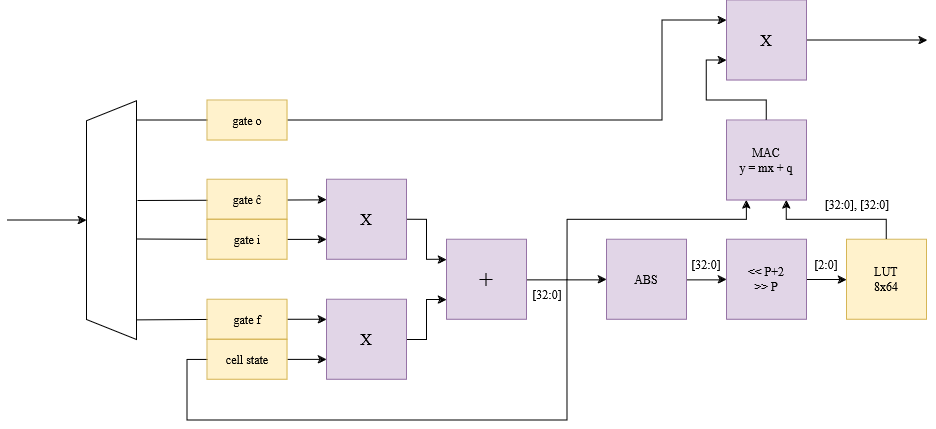

The diagram above was exported from draw.io. Its source (the exported page's mxGraphModel, read from the mxfile embedded in the PNG):
<mxGraphModel dx="2062" dy="656" grid="1" gridSize="10" guides="1" tooltips="1" connect="1" arrows="1" fold="1" page="1" pageScale="1" pageWidth="827" pageHeight="1169" math="0" shadow="0">
  <root>
    <mxCell id="0" />
    <mxCell id="1" parent="0" />
    <mxCell id="2IAp89SdKw4LIZimuCdi-2" value="[32:0]" style="text;html=1;align=center;verticalAlign=middle;whiteSpace=wrap;rounded=0;" parent="1" vertex="1">
      <mxGeometry x="-125.62" y="289.37" width="60" height="30" as="geometry" />
    </mxCell>
    <mxCell id="2IAp89SdKw4LIZimuCdi-3" value="[2:0]" style="text;html=1;align=center;verticalAlign=middle;whiteSpace=wrap;rounded=0;" parent="1" vertex="1">
      <mxGeometry x="-5.6200000000000045" y="289.37" width="60" height="30" as="geometry" />
    </mxCell>
    <mxCell id="2IAp89SdKw4LIZimuCdi-4" style="edgeStyle=orthogonalEdgeStyle;rounded=0;orthogonalLoop=1;jettySize=auto;html=1;startArrow=classic;startFill=1;endArrow=none;endFill=0;entryX=1;entryY=0.5;entryDx=0;entryDy=0;" parent="1" source="2IAp89SdKw4LIZimuCdi-6" target="2IAp89SdKw4LIZimuCdi-16" edge="1">
      <mxGeometry relative="1" as="geometry">
        <mxPoint x="-255.62" y="319.37" as="targetPoint" />
      </mxGeometry>
    </mxCell>
    <mxCell id="2IAp89SdKw4LIZimuCdi-5" style="edgeStyle=orthogonalEdgeStyle;rounded=0;orthogonalLoop=1;jettySize=auto;html=1;entryX=0;entryY=0.5;entryDx=0;entryDy=0;" parent="1" source="2IAp89SdKw4LIZimuCdi-6" target="2IAp89SdKw4LIZimuCdi-8" edge="1">
      <mxGeometry relative="1" as="geometry" />
    </mxCell>
    <mxCell id="2IAp89SdKw4LIZimuCdi-6" value="&lt;div&gt;ABS&lt;/div&gt;" style="whiteSpace=wrap;html=1;aspect=fixed;fillColor=#e1d5e7;strokeColor=#9673a6;" parent="1" vertex="1">
      <mxGeometry x="-195.62" y="279.37" width="80" height="80" as="geometry" />
    </mxCell>
    <mxCell id="2IAp89SdKw4LIZimuCdi-7" style="edgeStyle=orthogonalEdgeStyle;rounded=0;orthogonalLoop=1;jettySize=auto;html=1;" parent="1" source="2IAp89SdKw4LIZimuCdi-8" edge="1">
      <mxGeometry relative="1" as="geometry">
        <mxPoint x="44.379999999999995" y="319.37" as="targetPoint" />
      </mxGeometry>
    </mxCell>
    <mxCell id="2IAp89SdKw4LIZimuCdi-8" value="&lt;div&gt;&amp;lt;&amp;lt; P+2&lt;/div&gt;&lt;div&gt;&amp;gt;&amp;gt; P&lt;br&gt;&lt;/div&gt;" style="whiteSpace=wrap;html=1;aspect=fixed;fillColor=#e1d5e7;strokeColor=#9673a6;" parent="1" vertex="1">
      <mxGeometry x="-75.62" y="279.37" width="80" height="80" as="geometry" />
    </mxCell>
    <mxCell id="2IAp89SdKw4LIZimuCdi-9" value="&lt;div&gt;LUT&lt;/div&gt;&lt;div&gt;8x64&lt;br&gt;&lt;/div&gt;" style="whiteSpace=wrap;html=1;aspect=fixed;fillColor=#fff2cc;strokeColor=#d6b656;" parent="1" vertex="1">
      <mxGeometry x="44.379999999999995" y="279.37" width="80" height="80" as="geometry" />
    </mxCell>
    <mxCell id="2IAp89SdKw4LIZimuCdi-10" value="[32:0], [32:0]" style="text;html=1;align=center;verticalAlign=middle;whiteSpace=wrap;rounded=0;" parent="1" vertex="1">
      <mxGeometry x="15" y="229.37" width="80" height="30" as="geometry" />
    </mxCell>
    <mxCell id="2IAp89SdKw4LIZimuCdi-11" style="edgeStyle=orthogonalEdgeStyle;rounded=0;orthogonalLoop=1;jettySize=auto;html=1;entryX=0.75;entryY=1;entryDx=0;entryDy=0;" parent="1" target="2IAp89SdKw4LIZimuCdi-14" edge="1">
      <mxGeometry relative="1" as="geometry">
        <Array as="points">
          <mxPoint x="84.38" y="259.37" />
          <mxPoint x="-15.620000000000005" y="259.37" />
        </Array>
        <mxPoint x="84.38" y="279.37" as="sourcePoint" />
      </mxGeometry>
    </mxCell>
    <mxCell id="2IAp89SdKw4LIZimuCdi-12" style="edgeStyle=orthogonalEdgeStyle;rounded=0;orthogonalLoop=1;jettySize=auto;html=1;exitX=0.25;exitY=1;exitDx=0;exitDy=0;startArrow=classic;startFill=1;endArrow=none;endFill=0;" parent="1" source="2IAp89SdKw4LIZimuCdi-14" edge="1">
      <mxGeometry relative="1" as="geometry">
        <mxPoint x="-235" y="320" as="targetPoint" />
        <Array as="points">
          <mxPoint x="-55.620000000000005" y="259.37" />
          <mxPoint x="-235.62" y="259.37" />
        </Array>
      </mxGeometry>
    </mxCell>
    <mxCell id="2IAp89SdKw4LIZimuCdi-28" style="edgeStyle=orthogonalEdgeStyle;rounded=0;orthogonalLoop=1;jettySize=auto;html=1;entryX=0;entryY=0.75;entryDx=0;entryDy=0;" parent="1" source="2IAp89SdKw4LIZimuCdi-14" target="2IAp89SdKw4LIZimuCdi-27" edge="1">
      <mxGeometry relative="1" as="geometry" />
    </mxCell>
    <mxCell id="2IAp89SdKw4LIZimuCdi-14" value="&lt;div&gt;MAC&lt;/div&gt;&lt;div&gt;y = mx + q&lt;br&gt;&lt;/div&gt;" style="whiteSpace=wrap;html=1;aspect=fixed;fillColor=#e1d5e7;strokeColor=#9673a6;" parent="1" vertex="1">
      <mxGeometry x="-75.62" y="160" width="80" height="80" as="geometry" />
    </mxCell>
    <mxCell id="2IAp89SdKw4LIZimuCdi-15" value="[32:0]" style="text;html=1;align=center;verticalAlign=middle;whiteSpace=wrap;rounded=0;" parent="1" vertex="1">
      <mxGeometry x="-285" y="319.37" width="60" height="30" as="geometry" />
    </mxCell>
    <mxCell id="2IAp89SdKw4LIZimuCdi-29" style="edgeStyle=orthogonalEdgeStyle;rounded=0;orthogonalLoop=1;jettySize=auto;html=1;entryX=0;entryY=0.75;entryDx=0;entryDy=0;" parent="1" target="2IAp89SdKw4LIZimuCdi-17" edge="1">
      <mxGeometry relative="1" as="geometry">
        <mxPoint x="-235" y="319" as="sourcePoint" />
        <Array as="points">
          <mxPoint x="-235" y="319" />
          <mxPoint x="-235" y="460" />
          <mxPoint x="-615" y="460" />
          <mxPoint x="-615" y="399" />
        </Array>
      </mxGeometry>
    </mxCell>
    <mxCell id="2IAp89SdKw4LIZimuCdi-16" value="+" style="whiteSpace=wrap;html=1;aspect=fixed;fillColor=#e1d5e7;strokeColor=#9673a6;fontSize=25;" parent="1" vertex="1">
      <mxGeometry x="-355.62" y="279.37" width="80" height="80" as="geometry" />
    </mxCell>
    <mxCell id="2IAp89SdKw4LIZimuCdi-25" style="edgeStyle=orthogonalEdgeStyle;rounded=0;orthogonalLoop=1;jettySize=auto;html=1;entryX=0;entryY=0.75;entryDx=0;entryDy=0;" parent="1" source="2IAp89SdKw4LIZimuCdi-17" target="2IAp89SdKw4LIZimuCdi-16" edge="1">
      <mxGeometry relative="1" as="geometry" />
    </mxCell>
    <mxCell id="2IAp89SdKw4LIZimuCdi-17" value="X" style="whiteSpace=wrap;html=1;aspect=fixed;fillColor=#e1d5e7;strokeColor=#9673a6;fontSize=16;" parent="1" vertex="1">
      <mxGeometry x="-475.62" y="339.37" width="80" height="80" as="geometry" />
    </mxCell>
    <mxCell id="2IAp89SdKw4LIZimuCdi-26" style="edgeStyle=orthogonalEdgeStyle;rounded=0;orthogonalLoop=1;jettySize=auto;html=1;exitX=1;exitY=0.5;exitDx=0;exitDy=0;entryX=0;entryY=0.25;entryDx=0;entryDy=0;" parent="1" source="2IAp89SdKw4LIZimuCdi-18" target="2IAp89SdKw4LIZimuCdi-16" edge="1">
      <mxGeometry relative="1" as="geometry" />
    </mxCell>
    <mxCell id="2IAp89SdKw4LIZimuCdi-18" value="X" style="whiteSpace=wrap;html=1;aspect=fixed;fillColor=#e1d5e7;strokeColor=#9673a6;fontSize=16;" parent="1" vertex="1">
      <mxGeometry x="-475.62" y="219.37" width="80" height="80" as="geometry" />
    </mxCell>
    <mxCell id="2IAp89SdKw4LIZimuCdi-37" style="edgeStyle=orthogonalEdgeStyle;rounded=0;orthogonalLoop=1;jettySize=auto;html=1;startArrow=classic;startFill=1;endArrow=none;endFill=0;" parent="1" source="2IAp89SdKw4LIZimuCdi-19" edge="1">
      <mxGeometry relative="1" as="geometry">
        <mxPoint x="-795" y="260" as="targetPoint" />
      </mxGeometry>
    </mxCell>
    <mxCell id="2IAp89SdKw4LIZimuCdi-19" value="" style="shape=trapezoid;perimeter=trapezoidPerimeter;whiteSpace=wrap;html=1;fixedSize=1;rotation=-90;" parent="1" vertex="1">
      <mxGeometry x="-810" y="235" width="238.75" height="50" as="geometry" />
    </mxCell>
    <mxCell id="2IAp89SdKw4LIZimuCdi-20" value="" style="endArrow=none;html=1;rounded=0;exitX=0;exitY=0.25;exitDx=0;exitDy=0;startArrow=classic;startFill=1;endFill=0;" parent="1" source="2IAp89SdKw4LIZimuCdi-18" edge="1">
      <mxGeometry width="50" height="50" relative="1" as="geometry">
        <mxPoint x="-445.62" y="249.37" as="sourcePoint" />
        <mxPoint x="-665" y="240" as="targetPoint" />
      </mxGeometry>
    </mxCell>
    <mxCell id="2IAp89SdKw4LIZimuCdi-21" style="edgeStyle=orthogonalEdgeStyle;rounded=0;orthogonalLoop=1;jettySize=auto;html=1;exitX=0;exitY=0.75;exitDx=0;exitDy=0;startArrow=classic;startFill=1;endArrow=none;endFill=0;" parent="1" source="2IAp89SdKw4LIZimuCdi-18" edge="1">
      <mxGeometry relative="1" as="geometry">
        <mxPoint x="-665" y="279" as="targetPoint" />
      </mxGeometry>
    </mxCell>
    <mxCell id="2IAp89SdKw4LIZimuCdi-22" style="edgeStyle=orthogonalEdgeStyle;rounded=0;orthogonalLoop=1;jettySize=auto;html=1;exitX=0;exitY=0.25;exitDx=0;exitDy=0;startArrow=classic;startFill=1;endArrow=none;endFill=0;" parent="1" source="2IAp89SdKw4LIZimuCdi-17" edge="1">
      <mxGeometry relative="1" as="geometry">
        <mxPoint x="-665" y="360" as="targetPoint" />
      </mxGeometry>
    </mxCell>
    <mxCell id="2IAp89SdKw4LIZimuCdi-24" value="" style="endArrow=none;html=1;rounded=0;startArrow=classic;startFill=1;endFill=0;exitX=0;exitY=0.25;exitDx=0;exitDy=0;edgeStyle=orthogonalEdgeStyle;" parent="1" source="2IAp89SdKw4LIZimuCdi-27" edge="1">
      <mxGeometry width="50" height="50" relative="1" as="geometry">
        <mxPoint x="-475.62" y="169.37" as="sourcePoint" />
        <mxPoint x="-665" y="160" as="targetPoint" />
        <Array as="points">
          <mxPoint x="-140" y="60" />
          <mxPoint x="-140" y="160" />
        </Array>
      </mxGeometry>
    </mxCell>
    <mxCell id="2IAp89SdKw4LIZimuCdi-30" style="edgeStyle=orthogonalEdgeStyle;rounded=0;orthogonalLoop=1;jettySize=auto;html=1;" parent="1" source="2IAp89SdKw4LIZimuCdi-27" edge="1">
      <mxGeometry relative="1" as="geometry">
        <mxPoint x="125" y="80" as="targetPoint" />
      </mxGeometry>
    </mxCell>
    <mxCell id="2IAp89SdKw4LIZimuCdi-27" value="X" style="whiteSpace=wrap;html=1;aspect=fixed;fillColor=#e1d5e7;strokeColor=#9673a6;fontSize=16;" parent="1" vertex="1">
      <mxGeometry x="-75.62" y="40" width="80" height="80" as="geometry" />
    </mxCell>
    <mxCell id="2IAp89SdKw4LIZimuCdi-31" value="gate o" style="rounded=0;whiteSpace=wrap;html=1;fillColor=#fff2cc;strokeColor=#d6b656;" parent="1" vertex="1">
      <mxGeometry x="-595" y="140" width="80" height="40" as="geometry" />
    </mxCell>
    <mxCell id="2IAp89SdKw4LIZimuCdi-32" value="gate &lt;span&gt;ĉ&lt;/span&gt;" style="rounded=0;whiteSpace=wrap;html=1;fillColor=#fff2cc;strokeColor=#d6b656;" parent="1" vertex="1">
      <mxGeometry x="-595" y="219.37" width="80" height="40" as="geometry" />
    </mxCell>
    <mxCell id="2IAp89SdKw4LIZimuCdi-33" value="gate i" style="rounded=0;whiteSpace=wrap;html=1;fillColor=#fff2cc;strokeColor=#d6b656;" parent="1" vertex="1">
      <mxGeometry x="-595" y="259.37" width="80" height="40" as="geometry" />
    </mxCell>
    <mxCell id="2IAp89SdKw4LIZimuCdi-34" value="gate f" style="rounded=0;whiteSpace=wrap;html=1;fillColor=#fff2cc;strokeColor=#d6b656;" parent="1" vertex="1">
      <mxGeometry x="-595" y="339.37" width="80" height="40" as="geometry" />
    </mxCell>
    <mxCell id="2IAp89SdKw4LIZimuCdi-35" value="cell state" style="rounded=0;whiteSpace=wrap;html=1;fillColor=#fff2cc;strokeColor=#d6b656;" parent="1" vertex="1">
      <mxGeometry x="-595" y="379.37" width="80" height="40" as="geometry" />
    </mxCell>
  </root>
</mxGraphModel>